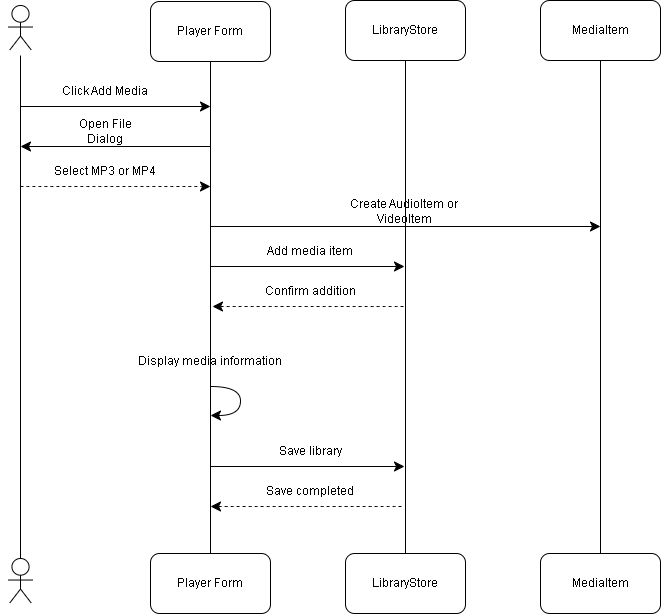

The diagram above was exported from draw.io. Its source (the exported page's mxGraphModel, read from the mxfile embedded in the PNG):
<mxGraphModel dx="1724" dy="1059" grid="1" gridSize="10" guides="1" tooltips="1" connect="1" arrows="1" fold="1" page="1" pageScale="1" pageWidth="827" pageHeight="1169" math="0" shadow="0">
  <root>
    <mxCell id="0" />
    <mxCell id="1" parent="0" />
    <mxCell id="M1G8fMSRQaYbWxEdh-Zx-12" edge="1" parent="1" source="M1G8fMSRQaYbWxEdh-Zx-1" style="edgeStyle=none;curved=1;rounded=0;curveGeometry=1;orthogonalLoop=1;jettySize=auto;html=1;fontSize=12;defaultLabelBackgroundColor=page;startSize=8;endSize=8;endArrow=none;endFill=0;" target="M1G8fMSRQaYbWxEdh-Zx-8">
      <mxGeometry relative="1" as="geometry">
        <mxPoint x="110" y="460" as="targetPoint" />
      </mxGeometry>
    </mxCell>
    <mxCell id="M1G8fMSRQaYbWxEdh-Zx-1" parent="1" style="shape=mermaidUsecaseActor;actorType=normal;verticalLabelPosition=bottom;verticalAlign=top;html=1;outlineConnect=0;labelPerimeter=1;" value="" vertex="1">
      <mxGeometry height="50" width="40" x="90" y="99" as="geometry" />
    </mxCell>
    <mxCell id="M1G8fMSRQaYbWxEdh-Zx-9" edge="1" parent="1" source="M1G8fMSRQaYbWxEdh-Zx-2" style="edgeStyle=none;curved=1;rounded=0;curveGeometry=1;orthogonalLoop=1;jettySize=auto;html=1;fontSize=12;defaultLabelBackgroundColor=page;startSize=8;endSize=8;endArrow=none;endFill=0;" target="M1G8fMSRQaYbWxEdh-Zx-4">
      <mxGeometry relative="1" as="geometry" />
    </mxCell>
    <mxCell id="M1G8fMSRQaYbWxEdh-Zx-2" parent="1" style="rounded=1;whiteSpace=wrap;html=1;roundedPerimeter=1;" value="Player Form" vertex="1">
      <mxGeometry height="60" width="120" x="240" y="95" as="geometry" />
    </mxCell>
    <mxCell id="M1G8fMSRQaYbWxEdh-Zx-11" edge="1" parent="1" source="M1G8fMSRQaYbWxEdh-Zx-3" style="edgeStyle=none;curved=1;rounded=0;curveGeometry=1;orthogonalLoop=1;jettySize=auto;html=1;fontSize=12;defaultLabelBackgroundColor=page;startSize=8;endSize=8;endArrow=none;endFill=0;" target="M1G8fMSRQaYbWxEdh-Zx-5">
      <mxGeometry relative="1" as="geometry" />
    </mxCell>
    <mxCell id="M1G8fMSRQaYbWxEdh-Zx-3" parent="1" style="rounded=1;whiteSpace=wrap;html=1;roundedPerimeter=1;" value="MediaItem" vertex="1">
      <mxGeometry height="60" width="120" x="630" y="94" as="geometry" />
    </mxCell>
    <mxCell id="M1G8fMSRQaYbWxEdh-Zx-4" parent="1" style="rounded=1;whiteSpace=wrap;html=1;roundedPerimeter=1;" value="Player Form" vertex="1">
      <mxGeometry height="60" width="120" x="240" y="647" as="geometry" />
    </mxCell>
    <mxCell id="M1G8fMSRQaYbWxEdh-Zx-5" parent="1" style="rounded=1;whiteSpace=wrap;html=1;roundedPerimeter=1;" value="MediaItem" vertex="1">
      <mxGeometry height="60" width="120" x="630" y="647" as="geometry" />
    </mxCell>
    <mxCell id="M1G8fMSRQaYbWxEdh-Zx-10" edge="1" parent="1" source="M1G8fMSRQaYbWxEdh-Zx-6" style="edgeStyle=none;curved=1;rounded=0;curveGeometry=1;orthogonalLoop=1;jettySize=auto;html=1;entryX=0.5;entryY=0;entryDx=0;entryDy=0;fontSize=12;defaultLabelBackgroundColor=page;startSize=8;endSize=8;endArrow=none;endFill=0;" target="M1G8fMSRQaYbWxEdh-Zx-7">
      <mxGeometry relative="1" as="geometry" />
    </mxCell>
    <mxCell id="M1G8fMSRQaYbWxEdh-Zx-6" parent="1" style="rounded=1;whiteSpace=wrap;html=1;roundedPerimeter=1;" value="LibraryStore" vertex="1">
      <mxGeometry height="60" width="120" x="435" y="94" as="geometry" />
    </mxCell>
    <mxCell id="M1G8fMSRQaYbWxEdh-Zx-7" parent="1" style="rounded=1;whiteSpace=wrap;html=1;roundedPerimeter=1;" value="LibraryStore" vertex="1">
      <mxGeometry height="60" width="120" x="435" y="647" as="geometry" />
    </mxCell>
    <mxCell id="M1G8fMSRQaYbWxEdh-Zx-8" parent="1" style="shape=mermaidUsecaseActor;actorType=normal;verticalLabelPosition=bottom;verticalAlign=top;html=1;outlineConnect=0;labelPerimeter=1;" value="" vertex="1">
      <mxGeometry height="50" width="40" x="90" y="652" as="geometry" />
    </mxCell>
    <mxCell id="M1G8fMSRQaYbWxEdh-Zx-13" edge="1" parent="1" style="endArrow=classic;html=1;rounded=0;fontSize=12;defaultLabelBackgroundColor=page;startSize=8;endSize=8;curved=1;" value="">
      <mxGeometry height="50" relative="1" width="50" as="geometry">
        <mxPoint x="110" y="200" as="sourcePoint" />
        <mxPoint x="300" y="200" as="targetPoint" />
      </mxGeometry>
    </mxCell>
    <mxCell id="M1G8fMSRQaYbWxEdh-Zx-14" edge="1" parent="1" style="endArrow=classic;html=1;rounded=0;fontSize=12;defaultLabelBackgroundColor=page;startSize=8;endSize=8;curved=1;" value="">
      <mxGeometry height="50" relative="1" width="50" as="geometry">
        <mxPoint x="300" y="240" as="sourcePoint" />
        <mxPoint x="110" y="240" as="targetPoint" />
      </mxGeometry>
    </mxCell>
    <mxCell id="M1G8fMSRQaYbWxEdh-Zx-15" edge="1" parent="1" style="endArrow=classic;html=1;rounded=0;fontSize=12;defaultLabelBackgroundColor=page;startSize=8;endSize=8;curved=1;dashed=1;" value="">
      <mxGeometry height="50" relative="1" width="50" as="geometry">
        <mxPoint x="110" y="280" as="sourcePoint" />
        <mxPoint x="300" y="280" as="targetPoint" />
      </mxGeometry>
    </mxCell>
    <mxCell id="M1G8fMSRQaYbWxEdh-Zx-16" parent="1" style="text;html=1;whiteSpace=wrap;strokeColor=none;fillColor=none;align=center;verticalAlign=middle;rounded=0;" value="Click Add Media" vertex="1">
      <mxGeometry height="30" width="90" x="150" y="170" as="geometry" />
    </mxCell>
    <mxCell id="M1G8fMSRQaYbWxEdh-Zx-17" parent="1" style="text;html=1;whiteSpace=wrap;strokeColor=none;fillColor=none;align=center;verticalAlign=middle;rounded=0;" value="Open File Dialog" vertex="1">
      <mxGeometry height="30" width="90" x="150" y="210" as="geometry" />
    </mxCell>
    <mxCell id="M1G8fMSRQaYbWxEdh-Zx-18" parent="1" style="text;html=1;whiteSpace=wrap;strokeColor=none;fillColor=none;align=center;verticalAlign=middle;rounded=0;" value="Select MP3 or MP4" vertex="1">
      <mxGeometry height="30" width="110" x="140" y="250" as="geometry" />
    </mxCell>
    <mxCell id="M1G8fMSRQaYbWxEdh-Zx-19" edge="1" parent="1" style="endArrow=classic;html=1;rounded=0;fontSize=12;defaultLabelBackgroundColor=page;startSize=8;endSize=8;curved=1;" value="">
      <mxGeometry height="50" relative="1" width="50" as="geometry">
        <mxPoint x="300" y="320" as="sourcePoint" />
        <mxPoint x="690" y="320" as="targetPoint" />
      </mxGeometry>
    </mxCell>
    <mxCell id="M1G8fMSRQaYbWxEdh-Zx-21" parent="1" style="text;html=1;whiteSpace=wrap;strokeColor=none;fillColor=none;align=center;verticalAlign=middle;rounded=0;" value="Create AudioItem or VideoItem" vertex="1">
      <mxGeometry height="30" width="160" x="414" y="290" as="geometry" />
    </mxCell>
    <mxCell id="M1G8fMSRQaYbWxEdh-Zx-22" edge="1" parent="1" style="endArrow=classic;html=1;rounded=0;fontSize=12;defaultLabelBackgroundColor=page;startSize=8;endSize=8;curved=1;" value="">
      <mxGeometry height="50" relative="1" width="50" as="geometry">
        <mxPoint x="300" y="360" as="sourcePoint" />
        <mxPoint x="494" y="360" as="targetPoint" />
      </mxGeometry>
    </mxCell>
    <mxCell id="M1G8fMSRQaYbWxEdh-Zx-23" parent="1" style="text;html=1;whiteSpace=wrap;strokeColor=none;fillColor=none;align=center;verticalAlign=middle;rounded=0;" value="Add media item" vertex="1">
      <mxGeometry height="30" width="100" x="350" y="330" as="geometry" />
    </mxCell>
    <mxCell id="M1G8fMSRQaYbWxEdh-Zx-24" edge="1" parent="1" style="endArrow=classic;html=1;rounded=0;fontSize=12;defaultLabelBackgroundColor=page;startSize=8;endSize=8;curved=1;dashed=1;" value="">
      <mxGeometry height="50" relative="1" width="50" as="geometry">
        <mxPoint x="493" y="400" as="sourcePoint" />
        <mxPoint x="302" y="400" as="targetPoint" />
      </mxGeometry>
    </mxCell>
    <mxCell id="M1G8fMSRQaYbWxEdh-Zx-25" parent="1" style="text;html=1;whiteSpace=wrap;strokeColor=none;fillColor=none;align=center;verticalAlign=middle;rounded=0;" value="Confirm addition" vertex="1">
      <mxGeometry height="30" width="100" x="350" y="370" as="geometry" />
    </mxCell>
    <mxCell id="M1G8fMSRQaYbWxEdh-Zx-26" edge="1" parent="1" style="endArrow=classic;html=1;rounded=0;fontSize=12;defaultLabelBackgroundColor=page;startSize=8;endSize=8;curved=1;edgeStyle=orthogonalEdgeStyle;curveGeometry=1;" value="">
      <mxGeometry height="50" relative="1" width="50" x="-0.3222" as="geometry">
        <Array as="points">
          <mxPoint x="330" y="480" />
          <mxPoint x="330" y="509" />
        </Array>
        <mxPoint x="300" y="480" as="sourcePoint" />
        <mxPoint x="300" y="509" as="targetPoint" />
      </mxGeometry>
    </mxCell>
    <mxCell id="M1G8fMSRQaYbWxEdh-Zx-27" parent="1" style="text;html=1;whiteSpace=wrap;strokeColor=none;fillColor=none;align=center;verticalAlign=middle;rounded=0;" value="Display media information" vertex="1">
      <mxGeometry height="30" width="160" x="220" y="440" as="geometry" />
    </mxCell>
    <mxCell id="M1G8fMSRQaYbWxEdh-Zx-28" edge="1" parent="1" style="endArrow=classic;html=1;rounded=0;fontSize=12;defaultLabelBackgroundColor=page;startSize=8;endSize=8;curved=1;" value="">
      <mxGeometry height="50" relative="1" width="50" as="geometry">
        <mxPoint x="300" y="560" as="sourcePoint" />
        <mxPoint x="494" y="560" as="targetPoint" />
      </mxGeometry>
    </mxCell>
    <mxCell id="M1G8fMSRQaYbWxEdh-Zx-29" parent="1" style="text;html=1;whiteSpace=wrap;strokeColor=none;fillColor=none;align=center;verticalAlign=middle;rounded=0;" value="Save library" vertex="1">
      <mxGeometry height="30" width="90" x="355" y="530" as="geometry" />
    </mxCell>
    <mxCell id="M1G8fMSRQaYbWxEdh-Zx-30" edge="1" parent="1" style="endArrow=classic;html=1;rounded=0;fontSize=12;defaultLabelBackgroundColor=page;startSize=8;endSize=8;curved=1;dashed=1;" value="">
      <mxGeometry height="50" relative="1" width="50" as="geometry">
        <mxPoint x="491" y="600" as="sourcePoint" />
        <mxPoint x="300" y="600" as="targetPoint" />
      </mxGeometry>
    </mxCell>
    <mxCell id="M1G8fMSRQaYbWxEdh-Zx-31" parent="1" style="text;html=1;whiteSpace=wrap;strokeColor=none;fillColor=none;align=center;verticalAlign=middle;rounded=0;" value="Save completed" vertex="1">
      <mxGeometry height="30" width="110" x="345" y="570" as="geometry" />
    </mxCell>
  </root>
</mxGraphModel>